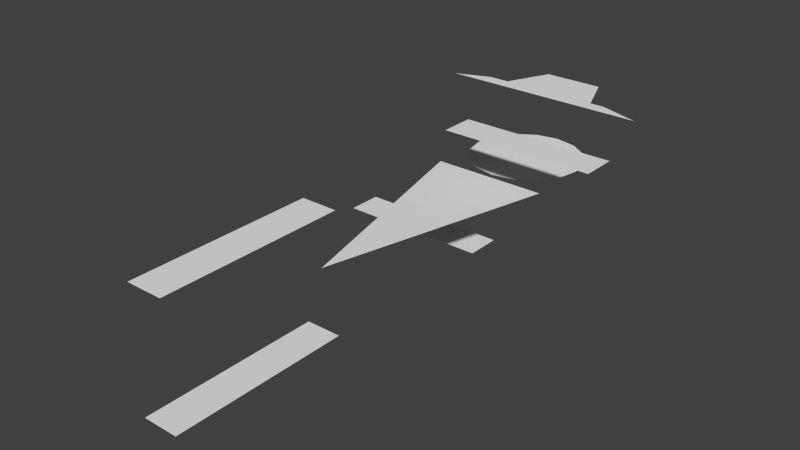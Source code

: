 # Source: playerman.blend  (saved by Blender 2.69.0; exported with 4.5.12 LTS)
import bpy
from mathutils import Matrix  # noqa: F401  (used for matrix-valued properties, if any)

bpy.ops.wm.read_factory_settings(use_empty=True)
scene = bpy.context.scene
scene.name = 'Scene'

# ---- collections
col_collection_1 = bpy.data.collections.new('Collection 1'); scene.collection.children.link(col_collection_1)

# ---- world
world_world = bpy.data.worlds.new('World'); scene.world = world_world
world_world.color = (0.05088, 0.05088, 0.05088)
world_world.use_sun_shadow = False
world_world.sun_shadow_jitter_overblur = 0.0
world_world.cycles.sampling_method = 'MANUAL'
world_world.cycles.sample_map_resolution = 256

# ---- meshes
me_plane = bpy.data.meshes.new('Plane')
me_plane.from_pydata([(0.0, -2.0, 0.0), (2.3, 1.2, 1.0), (1.0, 2.0, 0.0), (-1.0, 2.0, 0.0), (-0.3, 1.2, 1.0), (2.3, 1.8, 1.0), (-0.3, 1.8, 1.0), (-2.3, 1.8, -1.0), (0.3, 1.8, -1.0), (-2.3, 1.2, -1.0), (0.3, 1.2, -1.0), (0.0, 3.1, 0.0), (0.0, 4.1, 0.0), (-0.3827, 4.024, 0.0), (-0.7071, 3.807, 0.0), (-0.9239, 3.483, 0.0), (-1.0, 3.1, 0.0), (-0.9239, 2.717, 0.0), (-0.7071, 2.393, 0.0), (-0.3827, 2.176, 0.0), (-1.51e-07, 2.1, 0.0), (0.3827, 2.176, 0.0), (0.7071, 2.393, 0.0), (0.9239, 2.717, 0.0), (1.0, 3.1, 0.0), (0.9239, 3.483, 0.0), (0.7071, 3.807, 0.0), (0.3827, 4.024, 0.0), (0.3, -5.0, 1.0), (-0.3, -5.0, 1.0), (0.3, -2.0, 1.0), (-0.3, -2.0, 1.0), (0.3, -5.0, -1.0), (-0.3, -5.0, -1.0), (0.3, -2.0, -1.0), (-0.3, -2.0, -1.0), (1.798, 3.44, 1.0), (0.8379, 3.44, 1.0), (1.081, 3.68, 1.0), (0.8379, 3.68, 1.0), (-0.8421, 3.44, 1.0), (-0.8421, 3.68, 1.0), (-1.802, 3.44, 1.0), (-1.201, 3.68, 1.0), (0.5307, 4.46, 1.0), (-0.4948, 4.46, 1.0)], [], [(4, 1, 5, 6), (0, 2, 3), (9, 10, 8, 7), (11, 12, 13), (11, 13, 14), (11, 14, 15), (11, 15, 16), (11, 16, 17), (11, 17, 18), (11, 18, 19), (11, 19, 20), (11, 20, 21), (11, 21, 22), (11, 22, 23), (11, 23, 24), (11, 24, 25), (11, 25, 26), (11, 26, 27), (11, 27, 12), (29, 28, 30, 31), (33, 32, 34, 35), (37, 36, 38, 39), (37, 39, 41, 40), (40, 41, 43, 42), (41, 39, 44, 45)])
me_plane.use_remesh_preserve_volume = False
me_plane.use_remesh_preserve_attributes = False
me_plane.use_mirror_vertex_groups = False
me_plane.update()
arm_armature = bpy.data.armatures.new('Armature')  # bones are not reproduced

# ---- objects
ob_armature = bpy.data.objects.new('Armature', arm_armature)
ob_plane = bpy.data.objects.new('Plane', me_plane)

# ---- transforms, parenting, visibility, modifiers, constraints
ob_armature.location = (0.0, 0.0, 0.0)
ob_armature.show_in_front = True
ob_armature.lineart.crease_threshold = 0.0
ob_plane.parent = ob_armature
ob_plane.location = (0.0, 0.0, 0.0)
ob_plane.lineart.crease_threshold = 0.0
_vg = ob_plane.vertex_groups.new(name='Bone.005')
_vg.add([11, 12, 13, 14, 15, 16, 17, 18, 19, 20, 21, 22, 23, 24, 25, 26, 27, 36, 37, 38, 39, 40, 41, 42, 43, 44, 45], 1.0, 'REPLACE')
_vg = ob_plane.vertex_groups.new(name='Bone.003')
_vg.add([1, 4, 5, 6], 1.0, 'REPLACE')
_vg = ob_plane.vertex_groups.new(name='Bone.004')
_vg.add([7, 8, 9, 10], 1.0, 'REPLACE')
_vg = ob_plane.vertex_groups.new(name='Bone')
_vg.add([0, 2, 3], 1.0, 'REPLACE')
_vg = ob_plane.vertex_groups.new(name='Bone.001')
for _i, _w in zip([0, 28, 29, 30, 31], [0.0, 1.0, 1.0, 1.0, 1.0]): _vg.add([_i], _w, 'REPLACE')
_vg = ob_plane.vertex_groups.new(name='Bone.002')
_vg.add([32, 33, 34, 35], 1.0, 'REPLACE')
_m = ob_plane.modifiers.new('Armature', 'ARMATURE')
_m.object = ob_armature

# ---- collection membership
col_collection_1.objects.link(ob_armature)
col_collection_1.objects.link(ob_plane)

# ---- scene / render settings (as saved in the file)
scene.frame_start = 10; scene.frame_end = 30; scene.frame_set(16)
scene.render.engine = 'BLENDER_EEVEE_NEXT'
scene.render.image_settings.compression = 90
scene.render.resolution_percentage = 50
scene.render.dither_intensity = 0.0
scene.cycles.use_denoising = False
scene.cycles.samples = 10
scene.cycles.sampling_pattern = 'TABULATED_SOBOL'
scene.cycles.light_sampling_threshold = 0.0
scene.cycles.use_adaptive_sampling = False
scene.cycles.use_light_tree = False
scene.cycles.blur_glossy = 0.0
scene.cycles.volume_bounces = 1
scene.cycles.pixel_filter_type = 'GAUSSIAN'
scene.cycles.sample_clamp_indirect = 0.0
scene.view_settings.view_transform = 'Standard'
bpy.context.view_layer.update()

# ---- added for rendering (the .blend has no active camera and no usable light): camera, sun
cam_auto = bpy.data.cameras.new('AutoCamera')
cam_auto.lens = 50.0
cam_auto.sensor_width = 36.0
cam_auto.clip_end = 1000.0
ob_auto_camera = bpy.data.objects.new('AutoCamera', cam_auto)
scene.collection.objects.link(ob_auto_camera)
ob_auto_camera.location = (9.55434, -11.7438, 7.64513)
ob_auto_camera.rotation_euler = (1.09748, -7.21219e-08, 0.694738)
scene.camera = ob_auto_camera
light_auto_sun = bpy.data.lights.new('AutoSun', 'SUN')
light_auto_sun.energy = 3.0
light_auto_sun.angle = 0.0523599
ob_auto_sun = bpy.data.objects.new('AutoSun', light_auto_sun)
scene.collection.objects.link(ob_auto_sun)
ob_auto_sun.rotation_euler = (0.872665, 0.174533, 0.523599)
bpy.context.view_layer.update()
